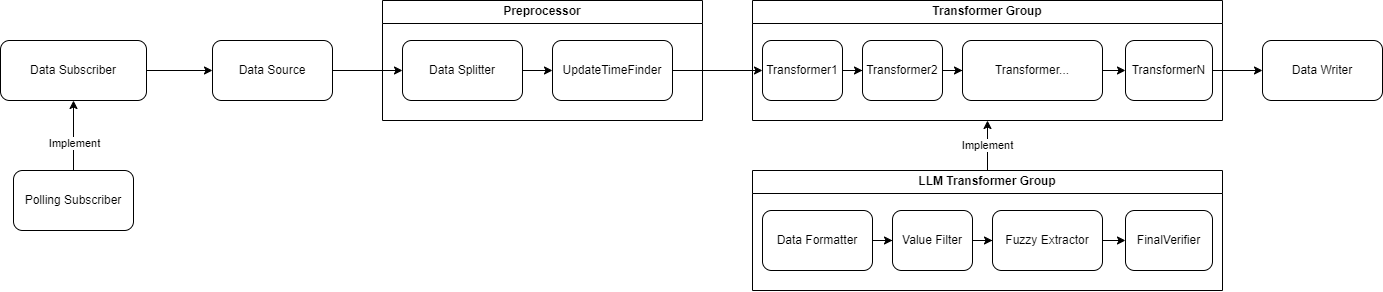

The diagram above was exported from draw.io. Its source (the exported page's mxGraphModel, read from the mxfile embedded in the PNG):
<mxGraphModel dx="2339" dy="882" grid="1" gridSize="10" guides="1" tooltips="1" connect="1" arrows="1" fold="1" page="1" pageScale="1" pageWidth="827" pageHeight="1169" math="0" shadow="0">
  <root>
    <mxCell id="WIyWlLk6GJQsqaUBKTNV-0" />
    <mxCell id="WIyWlLk6GJQsqaUBKTNV-1" parent="WIyWlLk6GJQsqaUBKTNV-0" />
    <mxCell id="KSp54TvnGVVj-krGUqID-13" style="edgeStyle=orthogonalEdgeStyle;rounded=0;orthogonalLoop=1;jettySize=auto;html=1;" parent="WIyWlLk6GJQsqaUBKTNV-1" source="gFq_7YB1VGlNrbw2700R-1" target="KSp54TvnGVVj-krGUqID-0" edge="1">
      <mxGeometry relative="1" as="geometry" />
    </mxCell>
    <mxCell id="gFq_7YB1VGlNrbw2700R-1" value="Data Source" style="rounded=1;whiteSpace=wrap;html=1;" parent="WIyWlLk6GJQsqaUBKTNV-1" vertex="1">
      <mxGeometry x="-210" y="520" width="120" height="60" as="geometry" />
    </mxCell>
    <mxCell id="gFq_7YB1VGlNrbw2700R-8" value="Data Writer" style="whiteSpace=wrap;html=1;rounded=1;" parent="WIyWlLk6GJQsqaUBKTNV-1" vertex="1">
      <mxGeometry x="840" y="520" width="120" height="60" as="geometry" />
    </mxCell>
    <mxCell id="KSp54TvnGVVj-krGUqID-12" style="edgeStyle=orthogonalEdgeStyle;rounded=0;orthogonalLoop=1;jettySize=auto;html=1;" parent="WIyWlLk6GJQsqaUBKTNV-1" source="LchZ0PqYzQDNE27_VWtf-0" target="gFq_7YB1VGlNrbw2700R-1" edge="1">
      <mxGeometry relative="1" as="geometry" />
    </mxCell>
    <mxCell id="LchZ0PqYzQDNE27_VWtf-0" value="Data Subscriber" style="whiteSpace=wrap;html=1;rounded=1;" parent="WIyWlLk6GJQsqaUBKTNV-1" vertex="1">
      <mxGeometry x="-422" y="520" width="146" height="60" as="geometry" />
    </mxCell>
    <mxCell id="Rk1tY0Y_6apvCVZw-nYz-3" value="" style="edgeStyle=orthogonalEdgeStyle;rounded=0;orthogonalLoop=1;jettySize=auto;html=1;" parent="WIyWlLk6GJQsqaUBKTNV-1" source="Rk1tY0Y_6apvCVZw-nYz-2" target="LchZ0PqYzQDNE27_VWtf-0" edge="1">
      <mxGeometry relative="1" as="geometry" />
    </mxCell>
    <mxCell id="KSp54TvnGVVj-krGUqID-31" value="Implement" style="edgeLabel;html=1;align=center;verticalAlign=middle;resizable=0;points=[];" parent="Rk1tY0Y_6apvCVZw-nYz-3" vertex="1" connectable="0">
      <mxGeometry x="0.0818" y="-1" relative="1" as="geometry">
        <mxPoint x="-1" y="10" as="offset" />
      </mxGeometry>
    </mxCell>
    <mxCell id="Rk1tY0Y_6apvCVZw-nYz-2" value="Polling Subscriber" style="rounded=1;whiteSpace=wrap;html=1;" parent="WIyWlLk6GJQsqaUBKTNV-1" vertex="1">
      <mxGeometry x="-409" y="650" width="120" height="60" as="geometry" />
    </mxCell>
    <mxCell id="KSp54TvnGVVj-krGUqID-9" value="Preprocessor" style="swimlane;whiteSpace=wrap;html=1;" parent="WIyWlLk6GJQsqaUBKTNV-1" vertex="1">
      <mxGeometry x="-40" y="480" width="320" height="120" as="geometry" />
    </mxCell>
    <mxCell id="KSp54TvnGVVj-krGUqID-1" value="UpdateTimeFinder" style="rounded=1;whiteSpace=wrap;html=1;" parent="KSp54TvnGVVj-krGUqID-9" vertex="1">
      <mxGeometry x="170" y="40" width="120" height="60" as="geometry" />
    </mxCell>
    <mxCell id="KSp54TvnGVVj-krGUqID-0" value="Data Splitter" style="rounded=1;whiteSpace=wrap;html=1;" parent="KSp54TvnGVVj-krGUqID-9" vertex="1">
      <mxGeometry x="20" y="40" width="120" height="60" as="geometry" />
    </mxCell>
    <mxCell id="KSp54TvnGVVj-krGUqID-3" style="edgeStyle=orthogonalEdgeStyle;rounded=0;orthogonalLoop=1;jettySize=auto;html=1;entryX=0;entryY=0.5;entryDx=0;entryDy=0;" parent="KSp54TvnGVVj-krGUqID-9" source="KSp54TvnGVVj-krGUqID-0" target="KSp54TvnGVVj-krGUqID-1" edge="1">
      <mxGeometry relative="1" as="geometry" />
    </mxCell>
    <mxCell id="KSp54TvnGVVj-krGUqID-28" value="Implement" style="edgeStyle=orthogonalEdgeStyle;rounded=0;orthogonalLoop=1;jettySize=auto;html=1;entryX=0.5;entryY=1;entryDx=0;entryDy=0;" parent="WIyWlLk6GJQsqaUBKTNV-1" source="KSp54TvnGVVj-krGUqID-14" target="KSp54TvnGVVj-krGUqID-18" edge="1">
      <mxGeometry relative="1" as="geometry" />
    </mxCell>
    <mxCell id="KSp54TvnGVVj-krGUqID-14" value="LLM Transformer Group" style="swimlane;whiteSpace=wrap;html=1;startSize=23;" parent="WIyWlLk6GJQsqaUBKTNV-1" vertex="1">
      <mxGeometry x="330" y="650" width="470" height="120" as="geometry" />
    </mxCell>
    <mxCell id="KSp54TvnGVVj-krGUqID-16" style="edgeStyle=orthogonalEdgeStyle;rounded=0;orthogonalLoop=1;jettySize=auto;html=1;" parent="KSp54TvnGVVj-krGUqID-14" source="Rk1tY0Y_6apvCVZw-nYz-6" target="Rk1tY0Y_6apvCVZw-nYz-8" edge="1">
      <mxGeometry relative="1" as="geometry" />
    </mxCell>
    <mxCell id="Rk1tY0Y_6apvCVZw-nYz-6" value="Data Formatter" style="whiteSpace=wrap;html=1;rounded=1;" parent="KSp54TvnGVVj-krGUqID-14" vertex="1">
      <mxGeometry x="10" y="40" width="110" height="60" as="geometry" />
    </mxCell>
    <mxCell id="KSp54TvnGVVj-krGUqID-17" style="edgeStyle=orthogonalEdgeStyle;rounded=0;orthogonalLoop=1;jettySize=auto;html=1;" parent="KSp54TvnGVVj-krGUqID-14" source="Rk1tY0Y_6apvCVZw-nYz-8" target="Rk1tY0Y_6apvCVZw-nYz-9" edge="1">
      <mxGeometry relative="1" as="geometry" />
    </mxCell>
    <mxCell id="Rk1tY0Y_6apvCVZw-nYz-8" value="Value Filter" style="whiteSpace=wrap;html=1;rounded=1;" parent="KSp54TvnGVVj-krGUqID-14" vertex="1">
      <mxGeometry x="140" y="40" width="80" height="60" as="geometry" />
    </mxCell>
    <mxCell id="Rk1tY0Y_6apvCVZw-nYz-9" value="Fuzzy Extractor" style="whiteSpace=wrap;html=1;rounded=1;" parent="KSp54TvnGVVj-krGUqID-14" vertex="1">
      <mxGeometry x="240" y="40" width="110" height="60" as="geometry" />
    </mxCell>
    <mxCell id="Rk1tY0Y_6apvCVZw-nYz-10" value="FinalVerifier" style="whiteSpace=wrap;html=1;rounded=1;" parent="KSp54TvnGVVj-krGUqID-14" vertex="1">
      <mxGeometry x="373" y="40" width="87" height="60" as="geometry" />
    </mxCell>
    <mxCell id="Rk1tY0Y_6apvCVZw-nYz-15" style="edgeStyle=orthogonalEdgeStyle;rounded=0;orthogonalLoop=1;jettySize=auto;html=1;" parent="KSp54TvnGVVj-krGUqID-14" source="Rk1tY0Y_6apvCVZw-nYz-9" target="Rk1tY0Y_6apvCVZw-nYz-10" edge="1">
      <mxGeometry relative="1" as="geometry" />
    </mxCell>
    <mxCell id="KSp54TvnGVVj-krGUqID-18" value="Transformer Group" style="swimlane;whiteSpace=wrap;html=1;startSize=23;" parent="WIyWlLk6GJQsqaUBKTNV-1" vertex="1">
      <mxGeometry x="330" y="480" width="470" height="120" as="geometry" />
    </mxCell>
    <mxCell id="KSp54TvnGVVj-krGUqID-19" style="edgeStyle=orthogonalEdgeStyle;rounded=0;orthogonalLoop=1;jettySize=auto;html=1;" parent="KSp54TvnGVVj-krGUqID-18" source="KSp54TvnGVVj-krGUqID-20" target="KSp54TvnGVVj-krGUqID-22" edge="1">
      <mxGeometry relative="1" as="geometry" />
    </mxCell>
    <mxCell id="KSp54TvnGVVj-krGUqID-20" value="Transformer1" style="whiteSpace=wrap;html=1;rounded=1;" parent="KSp54TvnGVVj-krGUqID-18" vertex="1">
      <mxGeometry x="10" y="40" width="80" height="60" as="geometry" />
    </mxCell>
    <mxCell id="KSp54TvnGVVj-krGUqID-21" style="edgeStyle=orthogonalEdgeStyle;rounded=0;orthogonalLoop=1;jettySize=auto;html=1;" parent="KSp54TvnGVVj-krGUqID-18" source="KSp54TvnGVVj-krGUqID-22" target="KSp54TvnGVVj-krGUqID-23" edge="1">
      <mxGeometry relative="1" as="geometry" />
    </mxCell>
    <mxCell id="KSp54TvnGVVj-krGUqID-22" value="Transformer2" style="whiteSpace=wrap;html=1;rounded=1;" parent="KSp54TvnGVVj-krGUqID-18" vertex="1">
      <mxGeometry x="110" y="40" width="80" height="60" as="geometry" />
    </mxCell>
    <mxCell id="KSp54TvnGVVj-krGUqID-23" value="Transformer..." style="whiteSpace=wrap;html=1;rounded=1;" parent="KSp54TvnGVVj-krGUqID-18" vertex="1">
      <mxGeometry x="210" y="40" width="140" height="60" as="geometry" />
    </mxCell>
    <mxCell id="KSp54TvnGVVj-krGUqID-24" value="TransformerN" style="whiteSpace=wrap;html=1;rounded=1;" parent="KSp54TvnGVVj-krGUqID-18" vertex="1">
      <mxGeometry x="373" y="40" width="87" height="60" as="geometry" />
    </mxCell>
    <mxCell id="KSp54TvnGVVj-krGUqID-25" style="edgeStyle=orthogonalEdgeStyle;rounded=0;orthogonalLoop=1;jettySize=auto;html=1;" parent="KSp54TvnGVVj-krGUqID-18" source="KSp54TvnGVVj-krGUqID-23" target="KSp54TvnGVVj-krGUqID-24" edge="1">
      <mxGeometry relative="1" as="geometry" />
    </mxCell>
    <mxCell id="KSp54TvnGVVj-krGUqID-29" style="edgeStyle=orthogonalEdgeStyle;rounded=0;orthogonalLoop=1;jettySize=auto;html=1;" parent="WIyWlLk6GJQsqaUBKTNV-1" source="KSp54TvnGVVj-krGUqID-24" target="gFq_7YB1VGlNrbw2700R-8" edge="1">
      <mxGeometry relative="1" as="geometry" />
    </mxCell>
    <mxCell id="KSp54TvnGVVj-krGUqID-38" style="edgeStyle=orthogonalEdgeStyle;rounded=0;orthogonalLoop=1;jettySize=auto;html=1;" parent="WIyWlLk6GJQsqaUBKTNV-1" source="KSp54TvnGVVj-krGUqID-1" target="KSp54TvnGVVj-krGUqID-20" edge="1">
      <mxGeometry relative="1" as="geometry" />
    </mxCell>
  </root>
</mxGraphModel>